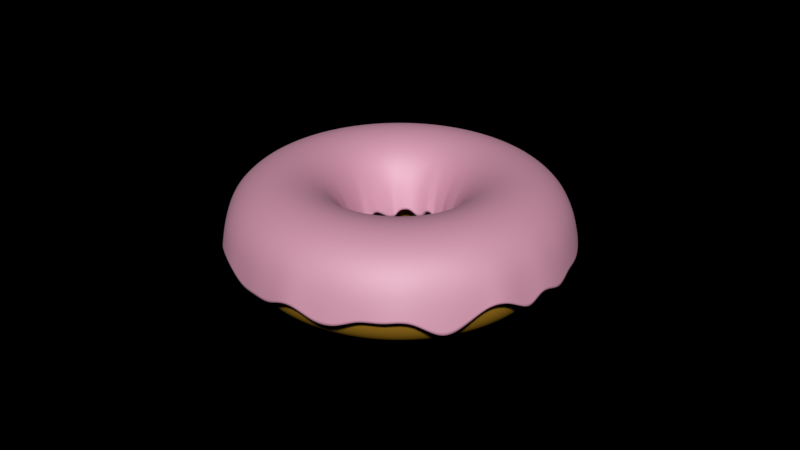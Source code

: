 # Source: Donut.blend  (saved by Blender 2.79.0; exported with 4.5.12 LTS)
import bpy
from mathutils import Matrix  # noqa: F401  (used for matrix-valued properties, if any)

bpy.ops.wm.read_factory_settings(use_empty=True)
scene = bpy.context.scene
scene.name = 'Scene'

# ---- collections
col_collection_1 = bpy.data.collections.new('Collection 1'); scene.collection.children.link(col_collection_1)

# ---- materials (node trees are filled in below, after node groups)
mat_material_001 = bpy.data.materials.new('Material.001')
mat_material_001.alpha_threshold = 0.0
mat_material_001.roughness = 0.5
mat_material_007 = bpy.data.materials.new('Material.007')
mat_material_007.alpha_threshold = 0.0
mat_material_007.roughness = 0.5

# ---- material node trees
mat_material_001.use_nodes = True; mat_material_001.node_tree.nodes.clear()
_N = mat_material_001.node_tree.nodes; _L = mat_material_001.node_tree.links
n0 = _N.new('ShaderNodeOutputMaterial'); n0.name = 'Material Output'; n0.location = (460, 300)
n1 = _N.new('ShaderNodeBsdfDiffuse'); n1.name = 'Diffuse BSDF'; n1.location = (10, 300)
n1.inputs[0].default_value = (0.8, 0.4138, 0.03684, 1.0)
n2 = _N.new('ShaderNodeMixShader'); n2.name = 'Mix Shader'; n2.location = (240, 277)
_L.new(n1.outputs[0], n2.inputs[1])
_L.new(n2.outputs[0], n0.inputs[0])
n0.is_active_output = True
mat_material_007.use_nodes = True; mat_material_007.node_tree.nodes.clear()
_N = mat_material_007.node_tree.nodes; _L = mat_material_007.node_tree.links
n0 = _N.new('ShaderNodeBsdfDiffuse'); n0.name = 'Diffuse BSDF'; n0.location = (-31, 372)
n0.inputs[0].default_value = (0.8, 0.355, 0.5025, 1.0)
n1 = _N.new('ShaderNodeOutputMaterial'); n1.name = 'Material Output'; n1.location = (448, 327)
n2 = _N.new('ShaderNodeBsdfAnisotropic'); n2.name = 'Glossy BSDF'; n2.location = (-36, 228)
n2.distribution = 'GGX'
n2.inputs[1].default_value = 0.6583
n3 = _N.new('ShaderNodeMixShader'); n3.name = 'Mix Shader'; n3.location = (222, 326)
n3.inputs[0].default_value = 0.2091
_L.new(n2.outputs[0], n3.inputs[2])
_L.new(n0.outputs[0], n3.inputs[1])
_L.new(n3.outputs[0], n1.inputs[0])
n1.is_active_output = True

# ---- world
world_world = bpy.data.worlds.new('World'); scene.world = world_world
world_world.use_nodes = True; world_world.node_tree.nodes.clear()
_N = world_world.node_tree.nodes; _L = world_world.node_tree.links
n0 = _N.new('ShaderNodeOutputWorld'); n0.name = 'World Output'; n0.location = (300, 300)
n1 = _N.new('ShaderNodeBackground'); n1.name = 'Background'; n1.location = (110, 300)
n1.inputs[0].default_value = (0.0, 0.0, 0.0, 0.0)
n1.inputs[1].default_value = 5.96e-08
_L.new(n1.outputs[0], n0.inputs[0])
n0.is_active_output = True
world_world.color = (0.05088, 0.05088, 0.05088)
world_world.use_sun_shadow = False
world_world.sun_shadow_jitter_overblur = 0.0
world_world.cycles.sampling_method = 'MANUAL'

# ---- meshes
me_torus_002 = bpy.data.meshes.new('Torus.002')
me_torus_002.from_pydata([(1.46, 0.0, 0.0), (1.398, 0.0, 0.23), (1.23, 0.0, 0.3984), (1.0, 0.0, 0.46), (0.77, 0.0, 0.3984), (0.6016, 0.0, 0.23), (0.54, 0.0, 5.633e-17), (0.6016, 0.0, -0.23), (0.77, 0.0, -0.3984), (1.0, 0.0, -0.46), (1.23, 0.0, -0.3984), (1.398, 0.0, -0.23), (1.448, 0.1906, 0.0), (1.386, 0.1825, 0.23), (1.219, 0.1605, 0.3984), (0.9914, 0.1305, 0.46), (0.7634, 0.1005, 0.3984), (0.5965, 0.07853, 0.23), (0.5354, 0.07048, 5.633e-17), (0.5965, 0.07853, -0.23), (0.7634, 0.1005, -0.3984), (0.9914, 0.1305, -0.46), (1.219, 0.1605, -0.3984), (1.386, 0.1825, -0.23), (1.41, 0.3779, 0.0), (1.351, 0.3619, 0.23), (1.188, 0.3183, 0.3984), (0.9659, 0.2588, 0.46), (0.7438, 0.1993, 0.3984), (0.5811, 0.1557, 0.23), (0.5216, 0.1398, 5.633e-17), (0.5811, 0.1557, -0.23), (0.7438, 0.1993, -0.3984), (0.9659, 0.2588, -0.46), (1.188, 0.3183, -0.3984), (1.351, 0.3619, -0.23), (1.349, 0.5587, 0.0), (1.292, 0.5351, 0.23), (1.136, 0.4707, 0.3984), (0.9239, 0.3827, 0.46), (0.7114, 0.2947, 0.3984), (0.5558, 0.2302, 0.23), (0.4989, 0.2066, 5.633e-17), (0.5558, 0.2302, -0.23), (0.7114, 0.2947, -0.3984), (0.9239, 0.3827, -0.46), (1.136, 0.4707, -0.3984), (1.292, 0.5351, -0.23), (1.264, 0.73, 0.0), (1.211, 0.6992, 0.23), (1.065, 0.615, 0.3984), (0.866, 0.5, 0.46), (0.6668, 0.385, 0.3984), (0.521, 0.3008, 0.23), (0.4677, 0.27, 5.633e-17), (0.521, 0.3008, -0.23), (0.6668, 0.385, -0.3984), (0.866, 0.5, -0.46), (1.065, 0.615, -0.3984), (1.211, 0.6992, -0.23), (1.158, 0.8888, 0.0), (1.109, 0.8513, 0.23), (0.9758, 0.7488, 0.3984), (0.7934, 0.6088, 0.46), (0.6109, 0.4687, 0.3984), (0.4773, 0.3662, 0.23), (0.4284, 0.3287, 5.633e-17), (0.4773, 0.3662, -0.23), (0.6109, 0.4687, -0.3984), (0.7934, 0.6088, -0.46), (0.9758, 0.7488, -0.3984), (1.109, 0.8513, -0.23), (1.032, 1.032, 0.0), (0.9888, 0.9888, 0.23), (0.8697, 0.8697, 0.3984), (0.7071, 0.7071, 0.46), (0.5445, 0.5445, 0.3984), (0.4254, 0.4254, 0.23), (0.3818, 0.3818, 5.633e-17), (0.4254, 0.4254, -0.23), (0.5445, 0.5445, -0.3984), (0.7071, 0.7071, -0.46), (0.8697, 0.8697, -0.3984), (0.9888, 0.9888, -0.23), (0.8888, 1.158, 0.0), (0.8513, 1.109, 0.23), (0.7488, 0.9758, 0.3984), (0.6088, 0.7934, 0.46), (0.4687, 0.6109, 0.3984), (0.3662, 0.4773, 0.23), (0.3287, 0.4284, 5.633e-17), (0.3662, 0.4773, -0.23), (0.4687, 0.6109, -0.3984), (0.6088, 0.7934, -0.46), (0.7488, 0.9758, -0.3984), (0.8513, 1.109, -0.23), (0.73, 1.264, 0.0), (0.6992, 1.211, 0.23), (0.615, 1.065, 0.3984), (0.5, 0.866, 0.46), (0.385, 0.6668, 0.3984), (0.3008, 0.521, 0.23), (0.27, 0.4677, 5.633e-17), (0.3008, 0.521, -0.23), (0.385, 0.6668, -0.3984), (0.5, 0.866, -0.46), (0.615, 1.065, -0.3984), (0.6992, 1.211, -0.23), (0.5587, 1.349, 0.0), (0.5351, 1.292, 0.23), (0.4707, 1.136, 0.3984), (0.3827, 0.9239, 0.46), (0.2947, 0.7114, 0.3984), (0.2302, 0.5558, 0.23), (0.2066, 0.4989, 5.633e-17), (0.2302, 0.5558, -0.23), (0.2947, 0.7114, -0.3984), (0.3827, 0.9239, -0.46), (0.4707, 1.136, -0.3984), (0.5351, 1.292, -0.23), (0.3779, 1.41, 0.0), (0.3619, 1.351, 0.23), (0.3183, 1.188, 0.3984), (0.2588, 0.9659, 0.46), (0.1993, 0.7438, 0.3984), (0.1557, 0.5811, 0.23), (0.1398, 0.5216, 5.633e-17), (0.1557, 0.5811, -0.23), (0.1993, 0.7438, -0.3984), (0.2588, 0.9659, -0.46), (0.3183, 1.188, -0.3984), (0.3619, 1.351, -0.23), (0.1906, 1.448, 0.0), (0.1825, 1.386, 0.23), (0.1605, 1.219, 0.3984), (0.1305, 0.9914, 0.46), (0.1005, 0.7634, 0.3984), (0.07853, 0.5965, 0.23), (0.07048, 0.5354, 5.633e-17), (0.07853, 0.5965, -0.23), (0.1005, 0.7634, -0.3984), (0.1305, 0.9914, -0.46), (0.1605, 1.219, -0.3984), (0.1825, 1.386, -0.23), (1.102e-07, 1.46, 0.0), (1.056e-07, 1.398, 0.23), (9.286e-08, 1.23, 0.3984), (7.55e-08, 1.0, 0.46), (5.813e-08, 0.77, 0.3984), (4.542e-08, 0.6016, 0.23), (4.077e-08, 0.54, 5.633e-17), (4.542e-08, 0.6016, -0.23), (5.813e-08, 0.77, -0.3984), (7.55e-08, 1.0, -0.46), (9.286e-08, 1.23, -0.3984), (1.056e-07, 1.398, -0.23), (-0.1906, 1.448, 0.0), (-0.1825, 1.386, 0.23), (-0.1605, 1.219, 0.3984), (-0.1305, 0.9914, 0.46), (-0.1005, 0.7634, 0.3984), (-0.07853, 0.5965, 0.23), (-0.07048, 0.5354, 5.633e-17), (-0.07853, 0.5965, -0.23), (-0.1005, 0.7634, -0.3984), (-0.1305, 0.9914, -0.46), (-0.1605, 1.219, -0.3984), (-0.1825, 1.386, -0.23), (-0.3779, 1.41, 0.0), (-0.3619, 1.351, 0.23), (-0.3183, 1.188, 0.3984), (-0.2588, 0.9659, 0.46), (-0.1993, 0.7438, 0.3984), (-0.1557, 0.5811, 0.23), (-0.1398, 0.5216, 5.633e-17), (-0.1557, 0.5811, -0.23), (-0.1993, 0.7438, -0.3984), (-0.2588, 0.9659, -0.46), (-0.3183, 1.188, -0.3984), (-0.3619, 1.351, -0.23), (-0.5587, 1.349, 0.0), (-0.5351, 1.292, 0.23), (-0.4707, 1.136, 0.3984), (-0.3827, 0.9239, 0.46), (-0.2947, 0.7114, 0.3984), (-0.2302, 0.5558, 0.23), (-0.2066, 0.4989, 5.633e-17), (-0.2302, 0.5558, -0.23), (-0.2947, 0.7114, -0.3984), (-0.3827, 0.9239, -0.46), (-0.4707, 1.136, -0.3984), (-0.5351, 1.292, -0.23), (-0.73, 1.264, 0.0), (-0.6992, 1.211, 0.23), (-0.615, 1.065, 0.3984), (-0.5, 0.866, 0.46), (-0.385, 0.6668, 0.3984), (-0.3008, 0.521, 0.23), (-0.27, 0.4677, 5.633e-17), (-0.3008, 0.521, -0.23), (-0.385, 0.6668, -0.3984), (-0.5, 0.866, -0.46), (-0.615, 1.065, -0.3984), (-0.6992, 1.211, -0.23), (-0.8888, 1.158, 0.0), (-0.8513, 1.109, 0.23), (-0.7488, 0.9758, 0.3984), (-0.6088, 0.7934, 0.46), (-0.4687, 0.6109, 0.3984), (-0.3662, 0.4773, 0.23), (-0.3287, 0.4284, 5.633e-17), (-0.3662, 0.4773, -0.23), (-0.4687, 0.6109, -0.3984), (-0.6088, 0.7934, -0.46), (-0.7488, 0.9758, -0.3984), (-0.8513, 1.109, -0.23), (-1.032, 1.032, 0.0), (-0.9888, 0.9888, 0.23), (-0.8697, 0.8697, 0.3984), (-0.7071, 0.7071, 0.46), (-0.5445, 0.5445, 0.3984), (-0.4254, 0.4254, 0.23), (-0.3818, 0.3818, 5.633e-17), (-0.4254, 0.4254, -0.23), (-0.5445, 0.5445, -0.3984), (-0.7071, 0.7071, -0.46), (-0.8697, 0.8697, -0.3984), (-0.9888, 0.9888, -0.23), (-1.158, 0.8888, 0.0), (-1.109, 0.8513, 0.23), (-0.9758, 0.7488, 0.3984), (-0.7934, 0.6088, 0.46), (-0.6109, 0.4687, 0.3984), (-0.4773, 0.3662, 0.23), (-0.4284, 0.3287, 5.633e-17), (-0.4773, 0.3662, -0.23), (-0.6109, 0.4687, -0.3984), (-0.7934, 0.6088, -0.46), (-0.9758, 0.7488, -0.3984), (-1.109, 0.8513, -0.23), (-1.264, 0.73, 0.0), (-1.211, 0.6992, 0.23), (-1.065, 0.615, 0.3984), (-0.866, 0.5, 0.46), (-0.6668, 0.385, 0.3984), (-0.521, 0.3008, 0.23), (-0.4677, 0.27, 5.633e-17), (-0.521, 0.3008, -0.23), (-0.6668, 0.385, -0.3984), (-0.866, 0.5, -0.46), (-1.065, 0.615, -0.3984), (-1.211, 0.6992, -0.23), (-1.349, 0.5587, 0.0), (-1.292, 0.5351, 0.23), (-1.136, 0.4707, 0.3984), (-0.9239, 0.3827, 0.46), (-0.7114, 0.2947, 0.3984), (-0.5558, 0.2302, 0.23), (-0.4989, 0.2066, 5.633e-17), (-0.5558, 0.2302, -0.23), (-0.7114, 0.2947, -0.3984), (-0.9239, 0.3827, -0.46), (-1.136, 0.4707, -0.3984), (-1.292, 0.5351, -0.23), (-1.41, 0.3779, 0.0), (-1.351, 0.3619, 0.23), (-1.188, 0.3183, 0.3984), (-0.9659, 0.2588, 0.46), (-0.7438, 0.1993, 0.3984), (-0.5811, 0.1557, 0.23), (-0.5216, 0.1398, 5.633e-17), (-0.5811, 0.1557, -0.23), (-0.7438, 0.1993, -0.3984), (-0.9659, 0.2588, -0.46), (-1.188, 0.3183, -0.3984), (-1.351, 0.3619, -0.23), (-1.448, 0.1906, 0.0), (-1.386, 0.1825, 0.23), (-1.219, 0.1605, 0.3984), (-0.9914, 0.1305, 0.46), (-0.7634, 0.1005, 0.3984), (-0.5965, 0.07853, 0.23), (-0.5354, 0.07048, 5.633e-17), (-0.5965, 0.07853, -0.23), (-0.7634, 0.1005, -0.3984), (-0.9914, 0.1305, -0.46), (-1.219, 0.1605, -0.3984), (-1.386, 0.1825, -0.23), (-1.46, 1.276e-07, 0.0), (-1.398, 1.222e-07, 0.23), (-1.23, 1.075e-07, 0.3984), (-1.0, 8.742e-08, 0.46), (-0.77, 6.732e-08, 0.3984), (-0.6016, 5.26e-08, 0.23), (-0.54, 4.721e-08, 5.633e-17), (-0.6016, 5.26e-08, -0.23), (-0.77, 6.732e-08, -0.3984), (-1.0, 8.742e-08, -0.46), (-1.23, 1.075e-07, -0.3984), (-1.398, 1.222e-07, -0.23), (-1.448, -0.1906, 0.0), (-1.386, -0.1825, 0.23), (-1.219, -0.1605, 0.3984), (-0.9914, -0.1305, 0.46), (-0.7634, -0.1005, 0.3984), (-0.5965, -0.07853, 0.23), (-0.5354, -0.07048, 5.633e-17), (-0.5965, -0.07853, -0.23), (-0.7634, -0.1005, -0.3984), (-0.9914, -0.1305, -0.46), (-1.219, -0.1605, -0.3984), (-1.386, -0.1825, -0.23), (-1.41, -0.3779, 0.0), (-1.351, -0.3619, 0.23), (-1.188, -0.3183, 0.3984), (-0.9659, -0.2588, 0.46), (-0.7438, -0.1993, 0.3984), (-0.5811, -0.1557, 0.23), (-0.5216, -0.1398, 5.633e-17), (-0.5811, -0.1557, -0.23), (-0.7438, -0.1993, -0.3984), (-0.9659, -0.2588, -0.46), (-1.188, -0.3183, -0.3984), (-1.351, -0.3619, -0.23), (-1.349, -0.5587, 0.0), (-1.292, -0.5351, 0.23), (-1.136, -0.4707, 0.3984), (-0.9239, -0.3827, 0.46), (-0.7114, -0.2947, 0.3984), (-0.5558, -0.2302, 0.23), (-0.4989, -0.2066, 5.633e-17), (-0.5558, -0.2302, -0.23), (-0.7114, -0.2947, -0.3984), (-0.9239, -0.3827, -0.46), (-1.136, -0.4707, -0.3984), (-1.292, -0.5351, -0.23), (-1.264, -0.73, 0.0), (-1.211, -0.6992, 0.23), (-1.065, -0.615, 0.3984), (-0.866, -0.5, 0.46), (-0.6668, -0.385, 0.3984), (-0.521, -0.3008, 0.23), (-0.4677, -0.27, 5.633e-17), (-0.521, -0.3008, -0.23), (-0.6668, -0.385, -0.3984), (-0.866, -0.5, -0.46), (-1.065, -0.615, -0.3984), (-1.211, -0.6992, -0.23), (-1.158, -0.8888, 0.0), (-1.109, -0.8513, 0.23), (-0.9758, -0.7488, 0.3984), (-0.7934, -0.6088, 0.46), (-0.6109, -0.4687, 0.3984), (-0.4773, -0.3662, 0.23), (-0.4284, -0.3287, 5.633e-17), (-0.4773, -0.3662, -0.23), (-0.6109, -0.4687, -0.3984), (-0.7934, -0.6088, -0.46), (-0.9758, -0.7488, -0.3984), (-1.109, -0.8513, -0.23), (-1.032, -1.032, 0.0), (-0.9888, -0.9888, 0.23), (-0.8697, -0.8697, 0.3984), (-0.7071, -0.7071, 0.46), (-0.5445, -0.5445, 0.3984), (-0.4254, -0.4254, 0.23), (-0.3818, -0.3818, 5.633e-17), (-0.4254, -0.4254, -0.23), (-0.5445, -0.5445, -0.3984), (-0.7071, -0.7071, -0.46), (-0.8697, -0.8697, -0.3984), (-0.9888, -0.9888, -0.23), (-0.8888, -1.158, 0.0), (-0.8513, -1.109, 0.23), (-0.7488, -0.9758, 0.3984), (-0.6088, -0.7934, 0.46), (-0.4687, -0.6109, 0.3984), (-0.3662, -0.4773, 0.23), (-0.3287, -0.4284, 5.633e-17), (-0.3662, -0.4773, -0.23), (-0.4687, -0.6109, -0.3984), (-0.6088, -0.7934, -0.46), (-0.7488, -0.9758, -0.3984), (-0.8513, -1.109, -0.23), (-0.73, -1.264, 0.0), (-0.6992, -1.211, 0.23), (-0.615, -1.065, 0.3984), (-0.5, -0.866, 0.46), (-0.385, -0.6668, 0.3984), (-0.3008, -0.521, 0.23), (-0.27, -0.4677, 5.633e-17), (-0.3008, -0.521, -0.23), (-0.385, -0.6668, -0.3984), (-0.5, -0.866, -0.46), (-0.615, -1.065, -0.3984), (-0.6992, -1.211, -0.23), (-0.5587, -1.349, 0.0), (-0.5351, -1.292, 0.23), (-0.4707, -1.136, 0.3984), (-0.3827, -0.9239, 0.46), (-0.2947, -0.7114, 0.3984), (-0.2302, -0.5558, 0.23), (-0.2066, -0.4989, 5.633e-17), (-0.2302, -0.5558, -0.23), (-0.2947, -0.7114, -0.3984), (-0.3827, -0.9239, -0.46), (-0.4707, -1.136, -0.3984), (-0.5351, -1.292, -0.23), (-0.3779, -1.41, 0.0), (-0.3619, -1.351, 0.23), (-0.3183, -1.188, 0.3984), (-0.2588, -0.9659, 0.46), (-0.1993, -0.7438, 0.3984), (-0.1557, -0.5811, 0.23), (-0.1398, -0.5216, 5.633e-17), (-0.1557, -0.5811, -0.23), (-0.1993, -0.7438, -0.3984), (-0.2588, -0.9659, -0.46), (-0.3183, -1.188, -0.3984), (-0.3619, -1.351, -0.23), (-0.1906, -1.448, 0.0), (-0.1825, -1.386, 0.23), (-0.1605, -1.219, 0.3984), (-0.1305, -0.9914, 0.46), (-0.1005, -0.7634, 0.3984), (-0.07853, -0.5965, 0.23), (-0.07048, -0.5354, 5.633e-17), (-0.07853, -0.5965, -0.23), (-0.1005, -0.7634, -0.3984), (-0.1305, -0.9914, -0.46), (-0.1605, -1.219, -0.3984), (-0.1825, -1.386, -0.23), (1.102e-07, -1.46, 0.0), (1.056e-07, -1.398, 0.23), (9.286e-08, -1.23, 0.3984), (7.55e-08, -1.0, 0.46), (5.813e-08, -0.77, 0.3984), (4.542e-08, -0.6016, 0.23), (4.077e-08, -0.54, 5.633e-17), (4.542e-08, -0.6016, -0.23), (5.813e-08, -0.77, -0.3984), (7.55e-08, -1.0, -0.46), (9.286e-08, -1.23, -0.3984), (1.056e-07, -1.398, -0.23), (0.1906, -1.448, 0.0), (0.1825, -1.386, 0.23), (0.1605, -1.219, 0.3984), (0.1305, -0.9914, 0.46), (0.1005, -0.7634, 0.3984), (0.07853, -0.5965, 0.23), (0.07048, -0.5354, 5.633e-17), (0.07853, -0.5965, -0.23), (0.1005, -0.7634, -0.3984), (0.1305, -0.9914, -0.46), (0.1605, -1.219, -0.3984), (0.1825, -1.386, -0.23), (0.3779, -1.41, 0.0), (0.3619, -1.351, 0.23), (0.3183, -1.188, 0.3984), (0.2588, -0.9659, 0.46), (0.1993, -0.7438, 0.3984), (0.1557, -0.5811, 0.23), (0.1398, -0.5216, 5.633e-17), (0.1557, -0.5811, -0.23), (0.1993, -0.7438, -0.3984), (0.2588, -0.9659, -0.46), (0.3183, -1.188, -0.3984), (0.3619, -1.351, -0.23), (0.5587, -1.349, 0.0), (0.5351, -1.292, 0.23), (0.4707, -1.136, 0.3984), (0.3827, -0.9239, 0.46), (0.2947, -0.7114, 0.3984), (0.2302, -0.5558, 0.23), (0.2066, -0.4989, 5.633e-17), (0.2302, -0.5558, -0.23), (0.2947, -0.7114, -0.3984), (0.3827, -0.9239, -0.46), (0.4707, -1.136, -0.3984), (0.5351, -1.292, -0.23), (0.73, -1.264, 0.0), (0.6992, -1.211, 0.23), (0.615, -1.065, 0.3984), (0.5, -0.866, 0.46), (0.385, -0.6668, 0.3984), (0.3008, -0.521, 0.23), (0.27, -0.4677, 5.633e-17), (0.3008, -0.521, -0.23), (0.385, -0.6668, -0.3984), (0.5, -0.866, -0.46), (0.615, -1.065, -0.3984), (0.6992, -1.211, -0.23), (0.8888, -1.158, 0.0), (0.8513, -1.109, 0.23), (0.7488, -0.9758, 0.3984), (0.6088, -0.7934, 0.46), (0.4687, -0.6109, 0.3984), (0.3662, -0.4773, 0.23), (0.3287, -0.4284, 5.633e-17), (0.3662, -0.4773, -0.23), (0.4687, -0.6109, -0.3984), (0.6088, -0.7934, -0.46), (0.7488, -0.9758, -0.3984), (0.8513, -1.109, -0.23), (1.032, -1.032, 0.0), (0.9888, -0.9888, 0.23), (0.8697, -0.8697, 0.3984), (0.7071, -0.7071, 0.46), (0.5445, -0.5445, 0.3984), (0.4254, -0.4254, 0.23), (0.3818, -0.3818, 5.633e-17), (0.4254, -0.4254, -0.23), (0.5445, -0.5445, -0.3984), (0.7071, -0.7071, -0.46), (0.8697, -0.8697, -0.3984), (0.9888, -0.9888, -0.23), (1.158, -0.8888, 0.0), (1.109, -0.8513, 0.23), (0.9758, -0.7488, 0.3984), (0.7934, -0.6088, 0.46), (0.6109, -0.4687, 0.3984), (0.4773, -0.3662, 0.23), (0.4284, -0.3287, 5.633e-17), (0.4773, -0.3662, -0.23), (0.6109, -0.4687, -0.3984), (0.7934, -0.6088, -0.46), (0.9758, -0.7488, -0.3984), (1.109, -0.8513, -0.23), (1.264, -0.73, 0.0), (1.211, -0.6992, 0.23), (1.065, -0.615, 0.3984), (0.866, -0.5, 0.46), (0.6668, -0.385, 0.3984), (0.521, -0.3008, 0.23), (0.4677, -0.27, 5.633e-17), (0.521, -0.3008, -0.23), (0.6668, -0.385, -0.3984), (0.866, -0.5, -0.46), (1.065, -0.615, -0.3984), (1.211, -0.6992, -0.23), (1.349, -0.5587, 0.0), (1.292, -0.5351, 0.23), (1.136, -0.4707, 0.3984), (0.9239, -0.3827, 0.46), (0.7114, -0.2947, 0.3984), (0.5558, -0.2302, 0.23), (0.4989, -0.2066, 5.633e-17), (0.5558, -0.2302, -0.23), (0.7114, -0.2947, -0.3984), (0.9239, -0.3827, -0.46), (1.136, -0.4707, -0.3984), (1.292, -0.5351, -0.23), (1.41, -0.3779, 0.0), (1.351, -0.3619, 0.23), (1.188, -0.3183, 0.3984), (0.9659, -0.2588, 0.46), (0.7438, -0.1993, 0.3984), (0.5811, -0.1557, 0.23), (0.5216, -0.1398, 5.633e-17), (0.5811, -0.1557, -0.23), (0.7438, -0.1993, -0.3984), (0.9659, -0.2588, -0.46), (1.188, -0.3183, -0.3984), (1.351, -0.3619, -0.23), (1.448, -0.1906, 0.0), (1.386, -0.1825, 0.23), (1.219, -0.1605, 0.3984), (0.9914, -0.1305, 0.46), (0.7634, -0.1005, 0.3984), (0.5965, -0.07853, 0.23), (0.5354, -0.07048, 5.633e-17), (0.5965, -0.07853, -0.23), (0.7634, -0.1005, -0.3984), (0.9914, -0.1305, -0.46), (1.219, -0.1605, -0.3984), (1.386, -0.1825, -0.23)], [], [(0, 12, 13, 1), (1, 13, 14, 2), (2, 14, 15, 3), (3, 15, 16, 4), (4, 16, 17, 5), (5, 17, 18, 6), (6, 18, 19, 7), (7, 19, 20, 8), (8, 20, 21, 9), (9, 21, 22, 10), (10, 22, 23, 11), (11, 23, 12, 0), (12, 24, 25, 13), (13, 25, 26, 14), (14, 26, 27, 15), (15, 27, 28, 16), (16, 28, 29, 17), (17, 29, 30, 18), (18, 30, 31, 19), (19, 31, 32, 20), (20, 32, 33, 21), (21, 33, 34, 22), (22, 34, 35, 23), (23, 35, 24, 12), (24, 36, 37, 25), (25, 37, 38, 26), (26, 38, 39, 27), (27, 39, 40, 28), (28, 40, 41, 29), (29, 41, 42, 30), (30, 42, 43, 31), (31, 43, 44, 32), (32, 44, 45, 33), (33, 45, 46, 34), (34, 46, 47, 35), (35, 47, 36, 24), (36, 48, 49, 37), (37, 49, 50, 38), (38, 50, 51, 39), (39, 51, 52, 40), (40, 52, 53, 41), (41, 53, 54, 42), (42, 54, 55, 43), (43, 55, 56, 44), (44, 56, 57, 45), (45, 57, 58, 46), (46, 58, 59, 47), (47, 59, 48, 36), (48, 60, 61, 49), (49, 61, 62, 50), (50, 62, 63, 51), (51, 63, 64, 52), (52, 64, 65, 53), (53, 65, 66, 54), (54, 66, 67, 55), (55, 67, 68, 56), (56, 68, 69, 57), (57, 69, 70, 58), (58, 70, 71, 59), (59, 71, 60, 48), (60, 72, 73, 61), (61, 73, 74, 62), (62, 74, 75, 63), (63, 75, 76, 64), (64, 76, 77, 65), (65, 77, 78, 66), (66, 78, 79, 67), (67, 79, 80, 68), (68, 80, 81, 69), (69, 81, 82, 70), (70, 82, 83, 71), (71, 83, 72, 60), (72, 84, 85, 73), (73, 85, 86, 74), (74, 86, 87, 75), (75, 87, 88, 76), (76, 88, 89, 77), (77, 89, 90, 78), (78, 90, 91, 79), (79, 91, 92, 80), (80, 92, 93, 81), (81, 93, 94, 82), (82, 94, 95, 83), (83, 95, 84, 72), (84, 96, 97, 85), (85, 97, 98, 86), (86, 98, 99, 87), (87, 99, 100, 88), (88, 100, 101, 89), (89, 101, 102, 90), (90, 102, 103, 91), (91, 103, 104, 92), (92, 104, 105, 93), (93, 105, 106, 94), (94, 106, 107, 95), (95, 107, 96, 84), (96, 108, 109, 97), (97, 109, 110, 98), (98, 110, 111, 99), (99, 111, 112, 100), (100, 112, 113, 101), (101, 113, 114, 102), (102, 114, 115, 103), (103, 115, 116, 104), (104, 116, 117, 105), (105, 117, 118, 106), (106, 118, 119, 107), (107, 119, 108, 96), (108, 120, 121, 109), (109, 121, 122, 110), (110, 122, 123, 111), (111, 123, 124, 112), (112, 124, 125, 113), (113, 125, 126, 114), (114, 126, 127, 115), (115, 127, 128, 116), (116, 128, 129, 117), (117, 129, 130, 118), (118, 130, 131, 119), (119, 131, 120, 108), (120, 132, 133, 121), (121, 133, 134, 122), (122, 134, 135, 123), (123, 135, 136, 124), (124, 136, 137, 125), (125, 137, 138, 126), (126, 138, 139, 127), (127, 139, 140, 128), (128, 140, 141, 129), (129, 141, 142, 130), (130, 142, 143, 131), (131, 143, 132, 120), (132, 144, 145, 133), (133, 145, 146, 134), (134, 146, 147, 135), (135, 147, 148, 136), (136, 148, 149, 137), (137, 149, 150, 138), (138, 150, 151, 139), (139, 151, 152, 140), (140, 152, 153, 141), (141, 153, 154, 142), (142, 154, 155, 143), (143, 155, 144, 132), (144, 156, 157, 145), (145, 157, 158, 146), (146, 158, 159, 147), (147, 159, 160, 148), (148, 160, 161, 149), (149, 161, 162, 150), (150, 162, 163, 151), (151, 163, 164, 152), (152, 164, 165, 153), (153, 165, 166, 154), (154, 166, 167, 155), (155, 167, 156, 144), (156, 168, 169, 157), (157, 169, 170, 158), (158, 170, 171, 159), (159, 171, 172, 160), (160, 172, 173, 161), (161, 173, 174, 162), (162, 174, 175, 163), (163, 175, 176, 164), (164, 176, 177, 165), (165, 177, 178, 166), (166, 178, 179, 167), (167, 179, 168, 156), (168, 180, 181, 169), (169, 181, 182, 170), (170, 182, 183, 171), (171, 183, 184, 172), (172, 184, 185, 173), (173, 185, 186, 174), (174, 186, 187, 175), (175, 187, 188, 176), (176, 188, 189, 177), (177, 189, 190, 178), (178, 190, 191, 179), (179, 191, 180, 168), (180, 192, 193, 181), (181, 193, 194, 182), (182, 194, 195, 183), (183, 195, 196, 184), (184, 196, 197, 185), (185, 197, 198, 186), (186, 198, 199, 187), (187, 199, 200, 188), (188, 200, 201, 189), (189, 201, 202, 190), (190, 202, 203, 191), (191, 203, 192, 180), (192, 204, 205, 193), (193, 205, 206, 194), (194, 206, 207, 195), (195, 207, 208, 196), (196, 208, 209, 197), (197, 209, 210, 198), (198, 210, 211, 199), (199, 211, 212, 200), (200, 212, 213, 201), (201, 213, 214, 202), (202, 214, 215, 203), (203, 215, 204, 192), (204, 216, 217, 205), (205, 217, 218, 206), (206, 218, 219, 207), (207, 219, 220, 208), (208, 220, 221, 209), (209, 221, 222, 210), (210, 222, 223, 211), (211, 223, 224, 212), (212, 224, 225, 213), (213, 225, 226, 214), (214, 226, 227, 215), (215, 227, 216, 204), (216, 228, 229, 217), (217, 229, 230, 218), (218, 230, 231, 219), (219, 231, 232, 220), (220, 232, 233, 221), (221, 233, 234, 222), (222, 234, 235, 223), (223, 235, 236, 224), (224, 236, 237, 225), (225, 237, 238, 226), (226, 238, 239, 227), (227, 239, 228, 216), (228, 240, 241, 229), (229, 241, 242, 230), (230, 242, 243, 231), (231, 243, 244, 232), (232, 244, 245, 233), (233, 245, 246, 234), (234, 246, 247, 235), (235, 247, 248, 236), (236, 248, 249, 237), (237, 249, 250, 238), (238, 250, 251, 239), (239, 251, 240, 228), (240, 252, 253, 241), (241, 253, 254, 242), (242, 254, 255, 243), (243, 255, 256, 244), (244, 256, 257, 245), (245, 257, 258, 246), (246, 258, 259, 247), (247, 259, 260, 248), (248, 260, 261, 249), (249, 261, 262, 250), (250, 262, 263, 251), (251, 263, 252, 240), (252, 264, 265, 253), (253, 265, 266, 254), (254, 266, 267, 255), (255, 267, 268, 256), (256, 268, 269, 257), (257, 269, 270, 258), (258, 270, 271, 259), (259, 271, 272, 260), (260, 272, 273, 261), (261, 273, 274, 262), (262, 274, 275, 263), (263, 275, 264, 252), (264, 276, 277, 265), (265, 277, 278, 266), (266, 278, 279, 267), (267, 279, 280, 268), (268, 280, 281, 269), (269, 281, 282, 270), (270, 282, 283, 271), (271, 283, 284, 272), (272, 284, 285, 273), (273, 285, 286, 274), (274, 286, 287, 275), (275, 287, 276, 264), (276, 288, 289, 277), (277, 289, 290, 278), (278, 290, 291, 279), (279, 291, 292, 280), (280, 292, 293, 281), (281, 293, 294, 282), (282, 294, 295, 283), (283, 295, 296, 284), (284, 296, 297, 285), (285, 297, 298, 286), (286, 298, 299, 287), (287, 299, 288, 276), (288, 300, 301, 289), (289, 301, 302, 290), (290, 302, 303, 291), (291, 303, 304, 292), (292, 304, 305, 293), (293, 305, 306, 294), (294, 306, 307, 295), (295, 307, 308, 296), (296, 308, 309, 297), (297, 309, 310, 298), (298, 310, 311, 299), (299, 311, 300, 288), (300, 312, 313, 301), (301, 313, 314, 302), (302, 314, 315, 303), (303, 315, 316, 304), (304, 316, 317, 305), (305, 317, 318, 306), (306, 318, 319, 307), (307, 319, 320, 308), (308, 320, 321, 309), (309, 321, 322, 310), (310, 322, 323, 311), (311, 323, 312, 300), (312, 324, 325, 313), (313, 325, 326, 314), (314, 326, 327, 315), (315, 327, 328, 316), (316, 328, 329, 317), (317, 329, 330, 318), (318, 330, 331, 319), (319, 331, 332, 320), (320, 332, 333, 321), (321, 333, 334, 322), (322, 334, 335, 323), (323, 335, 324, 312), (324, 336, 337, 325), (325, 337, 338, 326), (326, 338, 339, 327), (327, 339, 340, 328), (328, 340, 341, 329), (329, 341, 342, 330), (330, 342, 343, 331), (331, 343, 344, 332), (332, 344, 345, 333), (333, 345, 346, 334), (334, 346, 347, 335), (335, 347, 336, 324), (336, 348, 349, 337), (337, 349, 350, 338), (338, 350, 351, 339), (339, 351, 352, 340), (340, 352, 353, 341), (341, 353, 354, 342), (342, 354, 355, 343), (343, 355, 356, 344), (344, 356, 357, 345), (345, 357, 358, 346), (346, 358, 359, 347), (347, 359, 348, 336), (348, 360, 361, 349), (349, 361, 362, 350), (350, 362, 363, 351), (351, 363, 364, 352), (352, 364, 365, 353), (353, 365, 366, 354), (354, 366, 367, 355), (355, 367, 368, 356), (356, 368, 369, 357), (357, 369, 370, 358), (358, 370, 371, 359), (359, 371, 360, 348), (360, 372, 373, 361), (361, 373, 374, 362), (362, 374, 375, 363), (363, 375, 376, 364), (364, 376, 377, 365), (365, 377, 378, 366), (366, 378, 379, 367), (367, 379, 380, 368), (368, 380, 381, 369), (369, 381, 382, 370), (370, 382, 383, 371), (371, 383, 372, 360), (372, 384, 385, 373), (373, 385, 386, 374), (374, 386, 387, 375), (375, 387, 388, 376), (376, 388, 389, 377), (377, 389, 390, 378), (378, 390, 391, 379), (379, 391, 392, 380), (380, 392, 393, 381), (381, 393, 394, 382), (382, 394, 395, 383), (383, 395, 384, 372), (384, 396, 397, 385), (385, 397, 398, 386), (386, 398, 399, 387), (387, 399, 400, 388), (388, 400, 401, 389), (389, 401, 402, 390), (390, 402, 403, 391), (391, 403, 404, 392), (392, 404, 405, 393), (393, 405, 406, 394), (394, 406, 407, 395), (395, 407, 396, 384), (396, 408, 409, 397), (397, 409, 410, 398), (398, 410, 411, 399), (399, 411, 412, 400), (400, 412, 413, 401), (401, 413, 414, 402), (402, 414, 415, 403), (403, 415, 416, 404), (404, 416, 417, 405), (405, 417, 418, 406), (406, 418, 419, 407), (407, 419, 408, 396), (408, 420, 421, 409), (409, 421, 422, 410), (410, 422, 423, 411), (411, 423, 424, 412), (412, 424, 425, 413), (413, 425, 426, 414), (414, 426, 427, 415), (415, 427, 428, 416), (416, 428, 429, 417), (417, 429, 430, 418), (418, 430, 431, 419), (419, 431, 420, 408), (420, 432, 433, 421), (421, 433, 434, 422), (422, 434, 435, 423), (423, 435, 436, 424), (424, 436, 437, 425), (425, 437, 438, 426), (426, 438, 439, 427), (427, 439, 440, 428), (428, 440, 441, 429), (429, 441, 442, 430), (430, 442, 443, 431), (431, 443, 432, 420), (432, 444, 445, 433), (433, 445, 446, 434), (434, 446, 447, 435), (435, 447, 448, 436), (436, 448, 449, 437), (437, 449, 450, 438), (438, 450, 451, 439), (439, 451, 452, 440), (440, 452, 453, 441), (441, 453, 454, 442), (442, 454, 455, 443), (443, 455, 444, 432), (444, 456, 457, 445), (445, 457, 458, 446), (446, 458, 459, 447), (447, 459, 460, 448), (448, 460, 461, 449), (449, 461, 462, 450), (450, 462, 463, 451), (451, 463, 464, 452), (452, 464, 465, 453), (453, 465, 466, 454), (454, 466, 467, 455), (455, 467, 456, 444), (456, 468, 469, 457), (457, 469, 470, 458), (458, 470, 471, 459), (459, 471, 472, 460), (460, 472, 473, 461), (461, 473, 474, 462), (462, 474, 475, 463), (463, 475, 476, 464), (464, 476, 477, 465), (465, 477, 478, 466), (466, 478, 479, 467), (467, 479, 468, 456), (468, 480, 481, 469), (469, 481, 482, 470), (470, 482, 483, 471), (471, 483, 484, 472), (472, 484, 485, 473), (473, 485, 486, 474), (474, 486, 487, 475), (475, 487, 488, 476), (476, 488, 489, 477), (477, 489, 490, 478), (478, 490, 491, 479), (479, 491, 480, 468), (480, 492, 493, 481), (481, 493, 494, 482), (482, 494, 495, 483), (483, 495, 496, 484), (484, 496, 497, 485), (485, 497, 498, 486), (486, 498, 499, 487), (487, 499, 500, 488), (488, 500, 501, 489), (489, 501, 502, 490), (490, 502, 503, 491), (491, 503, 492, 480), (492, 504, 505, 493), (493, 505, 506, 494), (494, 506, 507, 495), (495, 507, 508, 496), (496, 508, 509, 497), (497, 509, 510, 498), (498, 510, 511, 499), (499, 511, 512, 500), (500, 512, 513, 501), (501, 513, 514, 502), (502, 514, 515, 503), (503, 515, 504, 492), (504, 516, 517, 505), (505, 517, 518, 506), (506, 518, 519, 507), (507, 519, 520, 508), (508, 520, 521, 509), (509, 521, 522, 510), (510, 522, 523, 511), (511, 523, 524, 512), (512, 524, 525, 513), (513, 525, 526, 514), (514, 526, 527, 515), (515, 527, 516, 504), (516, 528, 529, 517), (517, 529, 530, 518), (518, 530, 531, 519), (519, 531, 532, 520), (520, 532, 533, 521), (521, 533, 534, 522), (522, 534, 535, 523), (523, 535, 536, 524), (524, 536, 537, 525), (525, 537, 538, 526), (526, 538, 539, 527), (527, 539, 528, 516), (528, 540, 541, 529), (529, 541, 542, 530), (530, 542, 543, 531), (531, 543, 544, 532), (532, 544, 545, 533), (533, 545, 546, 534), (534, 546, 547, 535), (535, 547, 548, 536), (536, 548, 549, 537), (537, 549, 550, 538), (538, 550, 551, 539), (539, 551, 540, 528), (540, 552, 553, 541), (541, 553, 554, 542), (542, 554, 555, 543), (543, 555, 556, 544), (544, 556, 557, 545), (545, 557, 558, 546), (546, 558, 559, 547), (547, 559, 560, 548), (548, 560, 561, 549), (549, 561, 562, 550), (550, 562, 563, 551), (551, 563, 552, 540), (552, 564, 565, 553), (553, 565, 566, 554), (554, 566, 567, 555), (555, 567, 568, 556), (556, 568, 569, 557), (557, 569, 570, 558), (558, 570, 571, 559), (559, 571, 572, 560), (560, 572, 573, 561), (561, 573, 574, 562), (562, 574, 575, 563), (563, 575, 564, 552), (564, 0, 1, 565), (565, 1, 2, 566), (566, 2, 3, 567), (567, 3, 4, 568), (568, 4, 5, 569), (569, 5, 6, 570), (570, 6, 7, 571), (571, 7, 8, 572), (572, 8, 9, 573), (573, 9, 10, 574), (574, 10, 11, 575), (575, 11, 0, 564)])
me_torus_002.polygons.foreach_set('use_smooth', [True] * 576)
me_torus_002.materials.append(mat_material_001)
me_torus_002.use_remesh_preserve_volume = False
me_torus_002.use_remesh_preserve_attributes = False
me_torus_002.use_mirror_vertex_groups = False
me_torus_002.update()
me_torus_003 = bpy.data.meshes.new('Torus.003')
me_torus_003.from_pydata([(1.454, 0.006619, -0.01942), (1.398, 0.0, 0.23), (1.23, 0.0, 0.3984), (1.0, 0.0, 0.46), (0.77, 0.0, 0.3984), (0.6016, 0.0, 0.23), (0.5957, 0.0396, -0.1314), (1.462, 0.2037, -0.04516), (1.386, 0.1825, 0.23), (1.219, 0.1605, 0.3984), (0.9914, 0.1305, 0.46), (0.7634, 0.1005, 0.3984), (0.5965, 0.07853, 0.23), (0.5673, 0.09839, -0.101), (1.42, 0.378, -0.0009823), (1.351, 0.3619, 0.23), (1.188, 0.3183, 0.3984), (0.9659, 0.2588, 0.46), (0.7438, 0.1993, 0.3984), (0.5811, 0.1557, 0.23), (0.5458, 0.1767, -0.153), (1.375, 0.5984, -0.1808), (1.292, 0.5351, 0.23), (1.136, 0.4707, 0.3984), (0.9239, 0.3827, 0.46), (0.7114, 0.2947, 0.3984), (0.5558, 0.2302, 0.23), (0.5145, 0.23, -0.1019), (1.27, 0.7447, -0.09347), (1.211, 0.6992, 0.23), (1.065, 0.615, 0.3984), (0.866, 0.5, 0.46), (0.6668, 0.385, 0.3984), (0.521, 0.3008, 0.23), (0.4864, 0.2681, 0.01217), (1.158, 0.8784, 0.006243), (1.109, 0.8513, 0.23), (0.9758, 0.7488, 0.3984), (0.7934, 0.6088, 0.46), (0.6109, 0.4687, 0.3984), (0.4773, 0.3662, 0.23), (0.4628, 0.3499, -0.08479), (1.067, 1.02, 0.03297), (0.9888, 0.9888, 0.23), (0.8697, 0.8697, 0.3984), (0.7071, 0.7071, 0.46), (0.5445, 0.5445, 0.3984), (0.4254, 0.4254, 0.23), (0.4021, 0.4063, -0.1148), (0.9068, 1.179, -0.1399), (0.8513, 1.109, 0.23), (0.7488, 0.9758, 0.3984), (0.6088, 0.7934, 0.46), (0.4687, 0.6109, 0.3984), (0.3662, 0.4773, 0.23), (0.3721, 0.451, -0.09136), (0.7642, 1.252, 0.01345), (0.6992, 1.211, 0.23), (0.615, 1.065, 0.3984), (0.5, 0.866, 0.46), (0.385, 0.6668, 0.3984), (0.3008, 0.521, 0.23), (0.3006, 0.4667, 0.003643), (0.6116, 1.365, -0.1064), (0.5351, 1.292, 0.23), (0.4707, 1.136, 0.3984), (0.3827, 0.9239, 0.46), (0.2947, 0.7114, 0.3984), (0.2302, 0.5558, 0.23), (0.2417, 0.4941, 0.02228), (0.4021, 1.403, -0.02726), (0.3619, 1.351, 0.23), (0.3183, 1.188, 0.3984), (0.2588, 0.9659, 0.46), (0.1993, 0.7438, 0.3984), (0.1557, 0.5811, 0.23), (0.153, 0.5213, -0.01791), (0.2137, 1.445, -0.05656), (0.1825, 1.386, 0.23), (0.1605, 1.219, 0.3984), (0.1305, 0.9914, 0.46), (0.1005, 0.7634, 0.3984), (0.07853, 0.5965, 0.23), (0.1262, 0.5588, -0.09459), (0.02673, 1.455, -0.04468), (1.056e-07, 1.398, 0.23), (9.286e-08, 1.23, 0.3984), (7.55e-08, 1.0, 0.46), (5.813e-08, 0.77, 0.3984), (4.542e-08, 0.6016, 0.23), (0.01852, 0.5376, -0.006777), (-0.1695, 1.43, 0.005944), (-0.1825, 1.386, 0.23), (-0.1605, 1.219, 0.3984), (-0.1305, 0.9914, 0.46), (-0.1005, 0.7634, 0.3984), (-0.07853, 0.5965, 0.23), (-0.02453, 0.5492, -0.05947), (-0.3369, 1.422, -0.1082), (-0.3619, 1.351, 0.23), (-0.3183, 1.188, 0.3984), (-0.2588, 0.9659, 0.46), (-0.1993, 0.7438, 0.3984), (-0.1557, 0.5811, 0.23), (-0.1006, 0.525, -0.01718), (-0.5374, 1.333, 0.004507), (-0.5351, 1.292, 0.23), (-0.4707, 1.136, 0.3984), (-0.3827, 0.9239, 0.46), (-0.2947, 0.7114, 0.3984), (-0.2302, 0.5558, 0.23), (-0.1585, 0.5127, -0.05726), (-0.6866, 1.259, -0.02466), (-0.6992, 1.211, 0.23), (-0.615, 1.065, 0.3984), (-0.5, 0.866, 0.46), (-0.385, 0.6668, 0.3984), (-0.3008, 0.521, 0.23), (-0.2421, 0.4669, -0.005158), (-0.8407, 1.151, -0.008468), (-0.8513, 1.109, 0.23), (-0.7488, 0.9758, 0.3984), (-0.6088, 0.7934, 0.46), (-0.4687, 0.6109, 0.3984), (-0.3662, 0.4773, 0.23), (-0.2961, 0.4319, -0.01936), (-0.9985, 1.02, 0.008703), (-0.9888, 0.9888, 0.23), (-0.8697, 0.8697, 0.3984), (-0.7071, 0.7071, 0.46), (-0.5445, 0.5445, 0.3984), (-0.4254, 0.4254, 0.23), (-0.3241, 0.4105, -0.1123), (-1.115, 0.905, -0.1052), (-1.109, 0.8513, 0.23), (-0.9758, 0.7488, 0.3984), (-0.7934, 0.6088, 0.46), (-0.6109, 0.4687, 0.3984), (-0.4773, 0.3662, 0.23), (-0.4005, 0.3395, -0.05146), (-1.215, 0.7463, -0.09286), (-1.211, 0.6992, 0.23), (-1.065, 0.615, 0.3984), (-0.866, 0.5, 0.46), (-0.6668, 0.385, 0.3984), (-0.521, 0.3008, 0.23), (-0.4332, 0.2934, -0.1009), (-1.301, 0.5585, -0.008142), (-1.292, 0.5351, 0.23), (-1.136, 0.4707, 0.3984), (-0.9239, 0.3827, 0.46), (-0.7114, 0.2947, 0.3984), (-0.5558, 0.2302, 0.23), (-0.4746, 0.2074, -0.001916), (-1.371, 0.3882, -0.05344), (-1.351, 0.3619, 0.23), (-1.188, 0.3183, 0.3984), (-0.9659, 0.2588, 0.46), (-0.7438, 0.1993, 0.3984), (-0.5811, 0.1557, 0.23), (-0.4698, 0.1655, -0.0905), (-1.408, 0.189, 0.01171), (-1.386, 0.1825, 0.23), (-1.219, 0.1605, 0.3984), (-0.9914, 0.1305, 0.46), (-0.7634, 0.1005, 0.3984), (-0.5965, 0.07853, 0.23), (-0.4923, 0.09712, -0.09755), (-1.403, 0.0243, -0.0808), (-1.398, 1.222e-07, 0.23), (-1.23, 1.075e-07, 0.3984), (-1.0, 8.742e-08, 0.46), (-0.77, 6.732e-08, 0.3984), (-0.6016, 5.26e-08, 0.23), (-0.5078, 0.01708, -0.05822), (-1.404, -0.1621, -0.09955), (-1.386, -0.1825, 0.23), (-1.219, -0.1605, 0.3984), (-0.9914, -0.1305, 0.46), (-0.7634, -0.1005, 0.3984), (-0.5965, -0.07853, 0.23), (-0.4993, -0.05704, -0.03417), (-1.375, -0.3697, -0.001495), (-1.351, -0.3619, 0.23), (-1.188, -0.3183, 0.3984), (-0.9659, -0.2588, 0.46), (-0.7438, -0.1993, 0.3984), (-0.5811, -0.1557, 0.23), (-0.4909, -0.1126, -0.09711), (-1.297, -0.5254, -0.09202), (-1.292, -0.5351, 0.23), (-1.136, -0.4707, 0.3984), (-0.9239, -0.3827, 0.46), (-0.7114, -0.2947, 0.3984), (-0.5558, -0.2302, 0.23), (-0.4747, -0.1768, -0.1104), (-1.222, -0.7136, -0.01026), (-1.211, -0.6992, 0.23), (-1.065, -0.615, 0.3984), (-0.866, -0.5, 0.46), (-0.6668, -0.385, 0.3984), (-0.521, -0.3008, 0.23), (-0.4212, -0.2334, -0.1195), (-1.119, -0.8672, -0.02566), (-1.109, -0.8513, 0.23), (-0.9758, -0.7488, 0.3984), (-0.7934, -0.6088, 0.46), (-0.6109, -0.4687, 0.3984), (-0.4773, -0.3662, 0.23), (-0.3856, -0.305, -0.05912), (-1.001, -0.9983, -0.08023), (-0.9888, -0.9888, 0.23), (-0.8697, -0.8697, 0.3984), (-0.7071, -0.7071, 0.46), (-0.5445, -0.5445, 0.3984), (-0.4254, -0.4254, 0.23), (-0.3449, -0.3629, -0.03836), (-0.8594, -1.129, -0.04822), (-0.8513, -1.109, 0.23), (-0.7488, -0.9758, 0.3984), (-0.6088, -0.7934, 0.46), (-0.4687, -0.6109, 0.3984), (-0.3662, -0.4773, 0.23), (-0.2766, -0.3976, -0.07746), (-0.7146, -1.239, -0.03477), (-0.6992, -1.211, 0.23), (-0.615, -1.065, 0.3984), (-0.5, -0.866, 0.46), (-0.385, -0.6668, 0.3984), (-0.3008, -0.521, 0.23), (-0.234, -0.429, -0.1233), (-0.5198, -1.318, -0.03318), (-0.5351, -1.292, 0.23), (-0.4707, -1.136, 0.3984), (-0.3827, -0.9239, 0.46), (-0.2947, -0.7114, 0.3984), (-0.2302, -0.5558, 0.23), (-0.1854, -0.476, -0.05993), (-0.3615, -1.381, -0.03995), (-0.3619, -1.351, 0.23), (-0.3183, -1.188, 0.3984), (-0.2588, -0.9659, 0.46), (-0.1993, -0.7438, 0.3984), (-0.1557, -0.5811, 0.23), (-0.1153, -0.5011, -0.0446), (-0.1604, -1.403, -0.09693), (-0.1825, -1.386, 0.23), (-0.1605, -1.219, 0.3984), (-0.1305, -0.9914, 0.46), (-0.1005, -0.7634, 0.3984), (-0.07853, -0.5965, 0.23), (-0.05612, -0.518, -0.03662), (0.0003809, -1.441, -0.0007643), (1.056e-07, -1.398, 0.23), (9.286e-08, -1.23, 0.3984), (7.55e-08, -1.0, 0.46), (5.813e-08, -0.77, 0.3984), (4.542e-08, -0.6016, 0.23), (0.03412, -0.4996, -0.1255), (0.2203, -1.403, -0.09204), (0.1825, -1.386, 0.23), (0.1605, -1.219, 0.3984), (0.1305, -0.9914, 0.46), (0.1005, -0.7634, 0.3984), (0.07853, -0.5965, 0.23), (0.07954, -0.5222, -0.02001), (0.4016, -1.361, -0.1162), (0.3619, -1.351, 0.23), (0.3183, -1.188, 0.3984), (0.2588, -0.9659, 0.46), (0.1993, -0.7438, 0.3984), (0.1557, -0.5811, 0.23), (0.1541, -0.4883, -0.1085), (0.5575, -1.325, -0.02481), (0.5351, -1.292, 0.23), (0.4707, -1.136, 0.3984), (0.3827, -0.9239, 0.46), (0.2947, -0.7114, 0.3984), (0.2302, -0.5558, 0.23), (0.2284, -0.4589, -0.1338), (0.7244, -1.247, 0.0007474), (0.6992, -1.211, 0.23), (0.615, -1.065, 0.3984), (0.5, -0.866, 0.46), (0.385, -0.6668, 0.3984), (0.3008, -0.521, 0.23), (0.2843, -0.4491, -0.04256), (0.9003, -1.134, -0.02169), (0.8513, -1.109, 0.23), (0.7488, -0.9758, 0.3984), (0.6088, -0.7934, 0.46), (0.4687, -0.6109, 0.3984), (0.3662, -0.4773, 0.23), (0.3558, -0.3859, -0.1442), (1.048, -0.9933, -0.09382), (0.9888, -0.9888, 0.23), (0.8697, -0.8697, 0.3984), (0.7071, -0.7071, 0.46), (0.5445, -0.5445, 0.3984), (0.4254, -0.4254, 0.23), (0.3963, -0.3686, -0.02201), (1.168, -0.8568, -0.07296), (1.109, -0.8513, 0.23), (0.9758, -0.7488, 0.3984), (0.7934, -0.6088, 0.46), (0.6109, -0.4687, 0.3984), (0.4773, -0.3662, 0.23), (0.4447, -0.3109, -0.04446), (1.282, -0.6956, -0.08651), (1.211, -0.6992, 0.23), (1.065, -0.615, 0.3984), (0.866, -0.5, 0.46), (0.6668, -0.385, 0.3984), (0.521, -0.3008, 0.23), (0.5069, -0.2334, -0.1151), (1.358, -0.5497, 0.01362), (1.292, -0.5351, 0.23), (1.136, -0.4707, 0.3984), (0.9239, -0.3827, 0.46), (0.7114, -0.2947, 0.3984), (0.5558, -0.2302, 0.23), (0.52, -0.1948, -0.01995), (1.424, -0.3451, -0.1016), (1.351, -0.3619, 0.23), (1.188, -0.3183, 0.3984), (0.9659, -0.2588, 0.46), (0.7438, -0.1993, 0.3984), (0.5811, -0.1557, 0.23), (0.5547, -0.1258, -0.0234), (1.466, -0.1582, -0.1068), (1.386, -0.1825, 0.23), (1.219, -0.1605, 0.3984), (0.9914, -0.1305, 0.46), (0.7634, -0.1005, 0.3984), (0.5965, -0.07853, 0.23), (0.5804, -0.04398, -0.07561)], [], [(0, 1, 8, 7), (1, 2, 9, 8), (2, 3, 10, 9), (3, 4, 11, 10), (4, 5, 12, 11), (5, 6, 13, 12), (7, 8, 15, 14), (8, 9, 16, 15), (9, 10, 17, 16), (10, 11, 18, 17), (11, 12, 19, 18), (12, 13, 20, 19), (14, 15, 22, 21), (15, 16, 23, 22), (16, 17, 24, 23), (17, 18, 25, 24), (18, 19, 26, 25), (19, 20, 27, 26), (21, 22, 29, 28), (22, 23, 30, 29), (23, 24, 31, 30), (24, 25, 32, 31), (25, 26, 33, 32), (26, 27, 34, 33), (28, 29, 36, 35), (29, 30, 37, 36), (30, 31, 38, 37), (31, 32, 39, 38), (32, 33, 40, 39), (33, 34, 41, 40), (35, 36, 43, 42), (36, 37, 44, 43), (37, 38, 45, 44), (38, 39, 46, 45), (39, 40, 47, 46), (40, 41, 48, 47), (42, 43, 50, 49), (43, 44, 51, 50), (44, 45, 52, 51), (45, 46, 53, 52), (46, 47, 54, 53), (47, 48, 55, 54), (49, 50, 57, 56), (50, 51, 58, 57), (51, 52, 59, 58), (52, 53, 60, 59), (53, 54, 61, 60), (54, 55, 62, 61), (56, 57, 64, 63), (57, 58, 65, 64), (58, 59, 66, 65), (59, 60, 67, 66), (60, 61, 68, 67), (61, 62, 69, 68), (63, 64, 71, 70), (64, 65, 72, 71), (65, 66, 73, 72), (66, 67, 74, 73), (67, 68, 75, 74), (68, 69, 76, 75), (70, 71, 78, 77), (71, 72, 79, 78), (72, 73, 80, 79), (73, 74, 81, 80), (74, 75, 82, 81), (75, 76, 83, 82), (77, 78, 85, 84), (78, 79, 86, 85), (79, 80, 87, 86), (80, 81, 88, 87), (81, 82, 89, 88), (82, 83, 90, 89), (84, 85, 92, 91), (85, 86, 93, 92), (86, 87, 94, 93), (87, 88, 95, 94), (88, 89, 96, 95), (89, 90, 97, 96), (91, 92, 99, 98), (92, 93, 100, 99), (93, 94, 101, 100), (94, 95, 102, 101), (95, 96, 103, 102), (96, 97, 104, 103), (98, 99, 106, 105), (99, 100, 107, 106), (100, 101, 108, 107), (101, 102, 109, 108), (102, 103, 110, 109), (103, 104, 111, 110), (105, 106, 113, 112), (106, 107, 114, 113), (107, 108, 115, 114), (108, 109, 116, 115), (109, 110, 117, 116), (110, 111, 118, 117), (112, 113, 120, 119), (113, 114, 121, 120), (114, 115, 122, 121), (115, 116, 123, 122), (116, 117, 124, 123), (117, 118, 125, 124), (119, 120, 127, 126), (120, 121, 128, 127), (121, 122, 129, 128), (122, 123, 130, 129), (123, 124, 131, 130), (124, 125, 132, 131), (126, 127, 134, 133), (127, 128, 135, 134), (128, 129, 136, 135), (129, 130, 137, 136), (130, 131, 138, 137), (131, 132, 139, 138), (133, 134, 141, 140), (134, 135, 142, 141), (135, 136, 143, 142), (136, 137, 144, 143), (137, 138, 145, 144), (138, 139, 146, 145), (140, 141, 148, 147), (141, 142, 149, 148), (142, 143, 150, 149), (143, 144, 151, 150), (144, 145, 152, 151), (145, 146, 153, 152), (147, 148, 155, 154), (148, 149, 156, 155), (149, 150, 157, 156), (150, 151, 158, 157), (151, 152, 159, 158), (152, 153, 160, 159), (154, 155, 162, 161), (155, 156, 163, 162), (156, 157, 164, 163), (157, 158, 165, 164), (158, 159, 166, 165), (159, 160, 167, 166), (161, 162, 169, 168), (162, 163, 170, 169), (163, 164, 171, 170), (164, 165, 172, 171), (165, 166, 173, 172), (166, 167, 174, 173), (168, 169, 176, 175), (169, 170, 177, 176), (170, 171, 178, 177), (171, 172, 179, 178), (172, 173, 180, 179), (173, 174, 181, 180), (175, 176, 183, 182), (176, 177, 184, 183), (177, 178, 185, 184), (178, 179, 186, 185), (179, 180, 187, 186), (180, 181, 188, 187), (182, 183, 190, 189), (183, 184, 191, 190), (184, 185, 192, 191), (185, 186, 193, 192), (186, 187, 194, 193), (187, 188, 195, 194), (189, 190, 197, 196), (190, 191, 198, 197), (191, 192, 199, 198), (192, 193, 200, 199), (193, 194, 201, 200), (194, 195, 202, 201), (196, 197, 204, 203), (197, 198, 205, 204), (198, 199, 206, 205), (199, 200, 207, 206), (200, 201, 208, 207), (201, 202, 209, 208), (203, 204, 211, 210), (204, 205, 212, 211), (205, 206, 213, 212), (206, 207, 214, 213), (207, 208, 215, 214), (208, 209, 216, 215), (210, 211, 218, 217), (211, 212, 219, 218), (212, 213, 220, 219), (213, 214, 221, 220), (214, 215, 222, 221), (215, 216, 223, 222), (217, 218, 225, 224), (218, 219, 226, 225), (219, 220, 227, 226), (220, 221, 228, 227), (221, 222, 229, 228), (222, 223, 230, 229), (224, 225, 232, 231), (225, 226, 233, 232), (226, 227, 234, 233), (227, 228, 235, 234), (228, 229, 236, 235), (229, 230, 237, 236), (231, 232, 239, 238), (232, 233, 240, 239), (233, 234, 241, 240), (234, 235, 242, 241), (235, 236, 243, 242), (236, 237, 244, 243), (238, 239, 246, 245), (239, 240, 247, 246), (240, 241, 248, 247), (241, 242, 249, 248), (242, 243, 250, 249), (243, 244, 251, 250), (245, 246, 253, 252), (246, 247, 254, 253), (247, 248, 255, 254), (248, 249, 256, 255), (249, 250, 257, 256), (250, 251, 258, 257), (252, 253, 260, 259), (253, 254, 261, 260), (254, 255, 262, 261), (255, 256, 263, 262), (256, 257, 264, 263), (257, 258, 265, 264), (259, 260, 267, 266), (260, 261, 268, 267), (261, 262, 269, 268), (262, 263, 270, 269), (263, 264, 271, 270), (264, 265, 272, 271), (266, 267, 274, 273), (267, 268, 275, 274), (268, 269, 276, 275), (269, 270, 277, 276), (270, 271, 278, 277), (271, 272, 279, 278), (273, 274, 281, 280), (274, 275, 282, 281), (275, 276, 283, 282), (276, 277, 284, 283), (277, 278, 285, 284), (278, 279, 286, 285), (280, 281, 288, 287), (281, 282, 289, 288), (282, 283, 290, 289), (283, 284, 291, 290), (284, 285, 292, 291), (285, 286, 293, 292), (287, 288, 295, 294), (288, 289, 296, 295), (289, 290, 297, 296), (290, 291, 298, 297), (291, 292, 299, 298), (292, 293, 300, 299), (294, 295, 302, 301), (295, 296, 303, 302), (296, 297, 304, 303), (297, 298, 305, 304), (298, 299, 306, 305), (299, 300, 307, 306), (301, 302, 309, 308), (302, 303, 310, 309), (303, 304, 311, 310), (304, 305, 312, 311), (305, 306, 313, 312), (306, 307, 314, 313), (308, 309, 316, 315), (309, 310, 317, 316), (310, 311, 318, 317), (311, 312, 319, 318), (312, 313, 320, 319), (313, 314, 321, 320), (315, 316, 323, 322), (316, 317, 324, 323), (317, 318, 325, 324), (318, 319, 326, 325), (319, 320, 327, 326), (320, 321, 328, 327), (322, 323, 330, 329), (323, 324, 331, 330), (324, 325, 332, 331), (325, 326, 333, 332), (326, 327, 334, 333), (327, 328, 335, 334), (329, 330, 1, 0), (330, 331, 2, 1), (331, 332, 3, 2), (332, 333, 4, 3), (333, 334, 5, 4), (334, 335, 6, 5)])
me_torus_003.polygons.foreach_set('use_smooth', [True] * 288)
me_torus_003.materials.append(mat_material_007)
me_torus_003.use_remesh_preserve_volume = False
me_torus_003.use_remesh_preserve_attributes = False
me_torus_003.use_mirror_vertex_groups = False
me_torus_003.update()

# ---- objects
ob_donut = bpy.data.objects.new('Donut', me_torus_002)
ob_frosting = bpy.data.objects.new('Frosting', me_torus_003)

# ---- transforms, parenting, visibility, modifiers, constraints
ob_donut.location = (0.0, 0.0, 0.0)
ob_donut.lineart.crease_threshold = 0.0
_m = ob_donut.modifiers.new('Subsurf', 'SUBSURF')
_m.uv_smooth = 'PRESERVE_CORNERS'
_m.quality = 2
_m.levels = 2
_m.show_only_control_edges = False
ob_frosting.parent = ob_donut
ob_frosting.matrix_parent_inverse = Matrix(((1.0, 0.0, 0.0, -0.0), (0.0, 1.0, 0.0, -0.0), (0.0, 0.0, 1.0, -1.044), (0.0, 0.0, 0.0, 1.0)))
ob_frosting.location = (0.0, 0.0, 1.044)
ob_frosting.rotation_euler = (0.0, -0.0, -1.087)
ob_frosting.lineart.crease_threshold = 0.0
_vg = ob_frosting.vertex_groups.new(name='Group')
_m = ob_frosting.modifiers.new('Subsurf', 'SUBSURF')
_m.uv_smooth = 'PRESERVE_CORNERS'
_m.render_levels = 4
_m.show_only_control_edges = False
_m = ob_frosting.modifiers.new('Solidify', 'SOLIDIFY')
_m.thickness = 0.112
_m.nonmanifold_thickness_mode = 'FIXED'
_m.nonmanifold_merge_threshold = 0.0003
_m = ob_frosting.modifiers.new('ParticleSystem 1', 'PARTICLE_SYSTEM')

# ---- collection membership
col_collection_1.objects.link(ob_donut)
col_collection_1.objects.link(ob_frosting)

# ---- scene / render settings (as saved in the file)
scene.frame_start = 1; scene.frame_end = 250; scene.frame_set(240)
scene.render.engine = 'CYCLES'
scene.render.dither_intensity = 0.0
scene.cycles.use_denoising = False
scene.cycles.samples = 512
scene.cycles.sampling_pattern = 'TABULATED_SOBOL'
scene.cycles.use_adaptive_sampling = False
scene.cycles.use_light_tree = False
scene.cycles.blur_glossy = 0.0
scene.cycles.sample_clamp_indirect = 0.0
scene.view_settings.view_transform = 'Standard'
bpy.context.view_layer.update()

# ---- added for rendering (the .blend has no active camera and no usable light): camera, sun
cam_auto = bpy.data.cameras.new('AutoCamera')
cam_auto.lens = 50.0
cam_auto.sensor_width = 36.0
cam_auto.clip_end = 1000.0
ob_auto_camera = bpy.data.objects.new('AutoCamera', cam_auto)
scene.collection.objects.link(ob_auto_camera)
ob_auto_camera.location = (5.56246, -6.66826, 4.47909)
ob_auto_camera.rotation_euler = (1.09748, -7.21219e-08, 0.694738)
scene.camera = ob_auto_camera
light_auto_sun = bpy.data.lights.new('AutoSun', 'SUN')
light_auto_sun.energy = 3.0
light_auto_sun.angle = 0.0523599
ob_auto_sun = bpy.data.objects.new('AutoSun', light_auto_sun)
scene.collection.objects.link(ob_auto_sun)
ob_auto_sun.rotation_euler = (0.872665, 0.174533, 0.523599)
bpy.context.view_layer.update()
